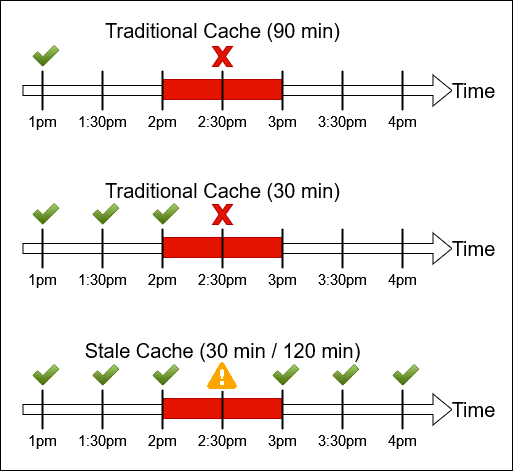

The diagram above was exported from draw.io. Its source (the exported page's mxGraphModel, read from the mxfile embedded in the PNG):
<mxGraphModel dx="1434" dy="782" grid="1" gridSize="10" guides="1" tooltips="1" connect="1" arrows="1" fold="1" page="1" pageScale="1" pageWidth="850" pageHeight="1100" math="0" shadow="0">
  <root>
    <mxCell id="0" />
    <mxCell id="1" parent="0" />
    <mxCell id="3U7AoZyQFWVis0xBSZNR-122" value="" style="rounded=0;whiteSpace=wrap;html=1;" vertex="1" parent="1">
      <mxGeometry x="118" y="150" width="512" height="470" as="geometry" />
    </mxCell>
    <mxCell id="3U7AoZyQFWVis0xBSZNR-63" value="Traditional Cache (90 min)" style="text;html=1;align=center;verticalAlign=middle;resizable=0;points=[];autosize=1;strokeColor=none;fillColor=none;fontSize=20;" vertex="1" parent="1">
      <mxGeometry x="210" y="160" width="260" height="40" as="geometry" />
    </mxCell>
    <mxCell id="3U7AoZyQFWVis0xBSZNR-64" value="" style="shape=image;html=1;verticalAlign=top;verticalLabelPosition=bottom;labelBackgroundColor=#ffffff;imageAspect=0;aspect=fixed;image=https://cdn2.iconfinder.com/data/icons/onebit/PNG/onebit_34.png" vertex="1" parent="1">
      <mxGeometry x="150" y="192" width="28" height="28" as="geometry" />
    </mxCell>
    <mxCell id="3U7AoZyQFWVis0xBSZNR-65" value="" style="group" vertex="1" connectable="0" parent="1">
      <mxGeometry x="140" y="539" width="430" height="40" as="geometry" />
    </mxCell>
    <mxCell id="3U7AoZyQFWVis0xBSZNR-46" value="" style="shape=flexArrow;endArrow=classic;html=1;rounded=0;" edge="1" parent="3U7AoZyQFWVis0xBSZNR-65">
      <mxGeometry width="50" height="50" relative="1" as="geometry">
        <mxPoint y="20" as="sourcePoint" />
        <mxPoint x="430" y="20" as="targetPoint" />
      </mxGeometry>
    </mxCell>
    <mxCell id="3U7AoZyQFWVis0xBSZNR-47" value="Time" style="edgeLabel;align=center;verticalAlign=middle;resizable=0;points=[];fontSize=20;labelPosition=center;verticalLabelPosition=middle;html=1;horizontal=1;" vertex="1" connectable="0" parent="3U7AoZyQFWVis0xBSZNR-46">
      <mxGeometry x="-0.2075" y="1" relative="1" as="geometry">
        <mxPoint x="280" as="offset" />
      </mxGeometry>
    </mxCell>
    <mxCell id="3U7AoZyQFWVis0xBSZNR-48" value="" style="endArrow=none;html=1;rounded=0;strokeWidth=2;" edge="1" parent="3U7AoZyQFWVis0xBSZNR-65">
      <mxGeometry width="50" height="50" relative="1" as="geometry">
        <mxPoint x="20" y="40" as="sourcePoint" />
        <mxPoint x="20" as="targetPoint" />
      </mxGeometry>
    </mxCell>
    <mxCell id="3U7AoZyQFWVis0xBSZNR-49" value="1pm" style="edgeLabel;html=1;align=center;verticalAlign=middle;resizable=0;points=[];fontSize=15;" vertex="1" connectable="0" parent="3U7AoZyQFWVis0xBSZNR-48">
      <mxGeometry x="0.5" y="1" relative="1" as="geometry">
        <mxPoint y="40" as="offset" />
      </mxGeometry>
    </mxCell>
    <mxCell id="3U7AoZyQFWVis0xBSZNR-50" value="" style="endArrow=none;html=1;rounded=0;strokeWidth=2;" edge="1" parent="3U7AoZyQFWVis0xBSZNR-65">
      <mxGeometry width="50" height="50" relative="1" as="geometry">
        <mxPoint x="320" y="40" as="sourcePoint" />
        <mxPoint x="320" as="targetPoint" />
      </mxGeometry>
    </mxCell>
    <mxCell id="3U7AoZyQFWVis0xBSZNR-51" value="3:30pm" style="edgeLabel;html=1;align=center;verticalAlign=middle;resizable=0;points=[];fontSize=15;" vertex="1" connectable="0" parent="3U7AoZyQFWVis0xBSZNR-50">
      <mxGeometry x="0.5" y="1" relative="1" as="geometry">
        <mxPoint y="40" as="offset" />
      </mxGeometry>
    </mxCell>
    <mxCell id="3U7AoZyQFWVis0xBSZNR-52" value="" style="endArrow=none;html=1;rounded=0;strokeWidth=2;" edge="1" parent="3U7AoZyQFWVis0xBSZNR-65">
      <mxGeometry width="50" height="50" relative="1" as="geometry">
        <mxPoint x="380" y="40" as="sourcePoint" />
        <mxPoint x="380" as="targetPoint" />
      </mxGeometry>
    </mxCell>
    <mxCell id="3U7AoZyQFWVis0xBSZNR-53" value="4pm" style="edgeLabel;html=1;align=center;verticalAlign=middle;resizable=0;points=[];fontSize=15;" vertex="1" connectable="0" parent="3U7AoZyQFWVis0xBSZNR-52">
      <mxGeometry x="0.5" y="1" relative="1" as="geometry">
        <mxPoint y="40" as="offset" />
      </mxGeometry>
    </mxCell>
    <mxCell id="3U7AoZyQFWVis0xBSZNR-54" value="" style="rounded=0;whiteSpace=wrap;html=1;fillColor=#e51400;fontColor=#ffffff;strokeColor=#B20000;" vertex="1" parent="3U7AoZyQFWVis0xBSZNR-65">
      <mxGeometry x="140" y="9" width="120" height="20" as="geometry" />
    </mxCell>
    <mxCell id="3U7AoZyQFWVis0xBSZNR-55" value="" style="endArrow=none;html=1;rounded=0;strokeWidth=2;" edge="1" parent="3U7AoZyQFWVis0xBSZNR-65">
      <mxGeometry width="50" height="50" relative="1" as="geometry">
        <mxPoint x="140" y="40" as="sourcePoint" />
        <mxPoint x="140" as="targetPoint" />
      </mxGeometry>
    </mxCell>
    <mxCell id="3U7AoZyQFWVis0xBSZNR-56" value="&lt;div&gt;2pm&lt;/div&gt;" style="edgeLabel;html=1;align=center;verticalAlign=middle;resizable=0;points=[];fontSize=15;" vertex="1" connectable="0" parent="3U7AoZyQFWVis0xBSZNR-55">
      <mxGeometry x="0.5" y="1" relative="1" as="geometry">
        <mxPoint y="40" as="offset" />
      </mxGeometry>
    </mxCell>
    <mxCell id="3U7AoZyQFWVis0xBSZNR-57" value="" style="endArrow=none;html=1;rounded=0;strokeWidth=2;" edge="1" parent="3U7AoZyQFWVis0xBSZNR-65">
      <mxGeometry width="50" height="50" relative="1" as="geometry">
        <mxPoint x="200" y="40" as="sourcePoint" />
        <mxPoint x="200" as="targetPoint" />
      </mxGeometry>
    </mxCell>
    <mxCell id="3U7AoZyQFWVis0xBSZNR-58" value="2:30pm" style="edgeLabel;html=1;align=center;verticalAlign=middle;resizable=0;points=[];fontSize=15;" vertex="1" connectable="0" parent="3U7AoZyQFWVis0xBSZNR-57">
      <mxGeometry x="0.5" y="1" relative="1" as="geometry">
        <mxPoint y="40" as="offset" />
      </mxGeometry>
    </mxCell>
    <mxCell id="3U7AoZyQFWVis0xBSZNR-59" value="" style="endArrow=none;html=1;rounded=0;strokeWidth=2;" edge="1" parent="3U7AoZyQFWVis0xBSZNR-65">
      <mxGeometry width="50" height="50" relative="1" as="geometry">
        <mxPoint x="260" y="40" as="sourcePoint" />
        <mxPoint x="260" as="targetPoint" />
      </mxGeometry>
    </mxCell>
    <mxCell id="3U7AoZyQFWVis0xBSZNR-60" value="3pm" style="edgeLabel;html=1;align=center;verticalAlign=middle;resizable=0;points=[];fontSize=15;" vertex="1" connectable="0" parent="3U7AoZyQFWVis0xBSZNR-59">
      <mxGeometry x="0.5" y="1" relative="1" as="geometry">
        <mxPoint y="40" as="offset" />
      </mxGeometry>
    </mxCell>
    <mxCell id="3U7AoZyQFWVis0xBSZNR-61" value="" style="endArrow=none;html=1;rounded=0;strokeWidth=2;" edge="1" parent="3U7AoZyQFWVis0xBSZNR-65">
      <mxGeometry width="50" height="50" relative="1" as="geometry">
        <mxPoint x="80" y="40" as="sourcePoint" />
        <mxPoint x="80" as="targetPoint" />
      </mxGeometry>
    </mxCell>
    <mxCell id="3U7AoZyQFWVis0xBSZNR-62" value="&lt;div&gt;1:30pm&lt;/div&gt;" style="edgeLabel;html=1;align=center;verticalAlign=middle;resizable=0;points=[];fontSize=15;" vertex="1" connectable="0" parent="3U7AoZyQFWVis0xBSZNR-61">
      <mxGeometry x="0.5" y="1" relative="1" as="geometry">
        <mxPoint y="40" as="offset" />
      </mxGeometry>
    </mxCell>
    <mxCell id="3U7AoZyQFWVis0xBSZNR-66" value="" style="group" vertex="1" connectable="0" parent="1">
      <mxGeometry x="140" y="378" width="430" height="40" as="geometry" />
    </mxCell>
    <mxCell id="3U7AoZyQFWVis0xBSZNR-67" value="" style="shape=flexArrow;endArrow=classic;html=1;rounded=0;" edge="1" parent="3U7AoZyQFWVis0xBSZNR-66">
      <mxGeometry width="50" height="50" relative="1" as="geometry">
        <mxPoint y="20" as="sourcePoint" />
        <mxPoint x="430" y="20" as="targetPoint" />
      </mxGeometry>
    </mxCell>
    <mxCell id="3U7AoZyQFWVis0xBSZNR-68" value="Time" style="edgeLabel;align=center;verticalAlign=middle;resizable=0;points=[];fontSize=20;labelPosition=center;verticalLabelPosition=middle;html=1;horizontal=1;" vertex="1" connectable="0" parent="3U7AoZyQFWVis0xBSZNR-67">
      <mxGeometry x="-0.2075" y="1" relative="1" as="geometry">
        <mxPoint x="280" as="offset" />
      </mxGeometry>
    </mxCell>
    <mxCell id="3U7AoZyQFWVis0xBSZNR-69" value="" style="endArrow=none;html=1;rounded=0;strokeWidth=2;" edge="1" parent="3U7AoZyQFWVis0xBSZNR-66">
      <mxGeometry width="50" height="50" relative="1" as="geometry">
        <mxPoint x="20" y="40" as="sourcePoint" />
        <mxPoint x="20" as="targetPoint" />
      </mxGeometry>
    </mxCell>
    <mxCell id="3U7AoZyQFWVis0xBSZNR-70" value="1pm" style="edgeLabel;html=1;align=center;verticalAlign=middle;resizable=0;points=[];fontSize=15;" vertex="1" connectable="0" parent="3U7AoZyQFWVis0xBSZNR-69">
      <mxGeometry x="0.5" y="1" relative="1" as="geometry">
        <mxPoint y="40" as="offset" />
      </mxGeometry>
    </mxCell>
    <mxCell id="3U7AoZyQFWVis0xBSZNR-71" value="" style="endArrow=none;html=1;rounded=0;strokeWidth=2;" edge="1" parent="3U7AoZyQFWVis0xBSZNR-66">
      <mxGeometry width="50" height="50" relative="1" as="geometry">
        <mxPoint x="320" y="40" as="sourcePoint" />
        <mxPoint x="320" as="targetPoint" />
      </mxGeometry>
    </mxCell>
    <mxCell id="3U7AoZyQFWVis0xBSZNR-72" value="3:30pm" style="edgeLabel;html=1;align=center;verticalAlign=middle;resizable=0;points=[];fontSize=15;" vertex="1" connectable="0" parent="3U7AoZyQFWVis0xBSZNR-71">
      <mxGeometry x="0.5" y="1" relative="1" as="geometry">
        <mxPoint y="40" as="offset" />
      </mxGeometry>
    </mxCell>
    <mxCell id="3U7AoZyQFWVis0xBSZNR-73" value="" style="endArrow=none;html=1;rounded=0;strokeWidth=2;" edge="1" parent="3U7AoZyQFWVis0xBSZNR-66">
      <mxGeometry width="50" height="50" relative="1" as="geometry">
        <mxPoint x="380" y="40" as="sourcePoint" />
        <mxPoint x="380" as="targetPoint" />
      </mxGeometry>
    </mxCell>
    <mxCell id="3U7AoZyQFWVis0xBSZNR-74" value="4pm" style="edgeLabel;html=1;align=center;verticalAlign=middle;resizable=0;points=[];fontSize=15;" vertex="1" connectable="0" parent="3U7AoZyQFWVis0xBSZNR-73">
      <mxGeometry x="0.5" y="1" relative="1" as="geometry">
        <mxPoint y="40" as="offset" />
      </mxGeometry>
    </mxCell>
    <mxCell id="3U7AoZyQFWVis0xBSZNR-75" value="" style="rounded=0;whiteSpace=wrap;html=1;fillColor=#e51400;fontColor=#ffffff;strokeColor=#B20000;" vertex="1" parent="3U7AoZyQFWVis0xBSZNR-66">
      <mxGeometry x="140" y="9" width="120" height="20" as="geometry" />
    </mxCell>
    <mxCell id="3U7AoZyQFWVis0xBSZNR-76" value="" style="endArrow=none;html=1;rounded=0;strokeWidth=2;" edge="1" parent="3U7AoZyQFWVis0xBSZNR-66">
      <mxGeometry width="50" height="50" relative="1" as="geometry">
        <mxPoint x="140" y="40" as="sourcePoint" />
        <mxPoint x="140" as="targetPoint" />
      </mxGeometry>
    </mxCell>
    <mxCell id="3U7AoZyQFWVis0xBSZNR-77" value="&lt;div&gt;2pm&lt;/div&gt;" style="edgeLabel;html=1;align=center;verticalAlign=middle;resizable=0;points=[];fontSize=15;" vertex="1" connectable="0" parent="3U7AoZyQFWVis0xBSZNR-76">
      <mxGeometry x="0.5" y="1" relative="1" as="geometry">
        <mxPoint y="40" as="offset" />
      </mxGeometry>
    </mxCell>
    <mxCell id="3U7AoZyQFWVis0xBSZNR-78" value="" style="endArrow=none;html=1;rounded=0;strokeWidth=2;" edge="1" parent="3U7AoZyQFWVis0xBSZNR-66">
      <mxGeometry width="50" height="50" relative="1" as="geometry">
        <mxPoint x="200" y="40" as="sourcePoint" />
        <mxPoint x="200" as="targetPoint" />
      </mxGeometry>
    </mxCell>
    <mxCell id="3U7AoZyQFWVis0xBSZNR-79" value="2:30pm" style="edgeLabel;html=1;align=center;verticalAlign=middle;resizable=0;points=[];fontSize=15;" vertex="1" connectable="0" parent="3U7AoZyQFWVis0xBSZNR-78">
      <mxGeometry x="0.5" y="1" relative="1" as="geometry">
        <mxPoint y="40" as="offset" />
      </mxGeometry>
    </mxCell>
    <mxCell id="3U7AoZyQFWVis0xBSZNR-80" value="" style="endArrow=none;html=1;rounded=0;strokeWidth=2;" edge="1" parent="3U7AoZyQFWVis0xBSZNR-66">
      <mxGeometry width="50" height="50" relative="1" as="geometry">
        <mxPoint x="260" y="40" as="sourcePoint" />
        <mxPoint x="260" as="targetPoint" />
      </mxGeometry>
    </mxCell>
    <mxCell id="3U7AoZyQFWVis0xBSZNR-81" value="3pm" style="edgeLabel;html=1;align=center;verticalAlign=middle;resizable=0;points=[];fontSize=15;" vertex="1" connectable="0" parent="3U7AoZyQFWVis0xBSZNR-80">
      <mxGeometry x="0.5" y="1" relative="1" as="geometry">
        <mxPoint y="40" as="offset" />
      </mxGeometry>
    </mxCell>
    <mxCell id="3U7AoZyQFWVis0xBSZNR-82" value="" style="endArrow=none;html=1;rounded=0;strokeWidth=2;" edge="1" parent="3U7AoZyQFWVis0xBSZNR-66">
      <mxGeometry width="50" height="50" relative="1" as="geometry">
        <mxPoint x="80" y="40" as="sourcePoint" />
        <mxPoint x="80" as="targetPoint" />
      </mxGeometry>
    </mxCell>
    <mxCell id="3U7AoZyQFWVis0xBSZNR-83" value="&lt;div&gt;1:30pm&lt;/div&gt;" style="edgeLabel;html=1;align=center;verticalAlign=middle;resizable=0;points=[];fontSize=15;" vertex="1" connectable="0" parent="3U7AoZyQFWVis0xBSZNR-82">
      <mxGeometry x="0.5" y="1" relative="1" as="geometry">
        <mxPoint y="40" as="offset" />
      </mxGeometry>
    </mxCell>
    <mxCell id="3U7AoZyQFWVis0xBSZNR-84" value="" style="group" vertex="1" connectable="0" parent="1">
      <mxGeometry x="140" y="220" width="430" height="40" as="geometry" />
    </mxCell>
    <mxCell id="3U7AoZyQFWVis0xBSZNR-85" value="" style="shape=flexArrow;endArrow=classic;html=1;rounded=0;" edge="1" parent="3U7AoZyQFWVis0xBSZNR-84">
      <mxGeometry width="50" height="50" relative="1" as="geometry">
        <mxPoint y="20" as="sourcePoint" />
        <mxPoint x="430" y="20" as="targetPoint" />
      </mxGeometry>
    </mxCell>
    <mxCell id="3U7AoZyQFWVis0xBSZNR-86" value="Time" style="edgeLabel;align=center;verticalAlign=middle;resizable=0;points=[];fontSize=20;labelPosition=center;verticalLabelPosition=middle;html=1;horizontal=1;" vertex="1" connectable="0" parent="3U7AoZyQFWVis0xBSZNR-85">
      <mxGeometry x="-0.2075" y="1" relative="1" as="geometry">
        <mxPoint x="280" as="offset" />
      </mxGeometry>
    </mxCell>
    <mxCell id="3U7AoZyQFWVis0xBSZNR-87" value="" style="endArrow=none;html=1;rounded=0;strokeWidth=2;" edge="1" parent="3U7AoZyQFWVis0xBSZNR-84">
      <mxGeometry width="50" height="50" relative="1" as="geometry">
        <mxPoint x="20" y="40" as="sourcePoint" />
        <mxPoint x="20" as="targetPoint" />
      </mxGeometry>
    </mxCell>
    <mxCell id="3U7AoZyQFWVis0xBSZNR-88" value="1pm" style="edgeLabel;html=1;align=center;verticalAlign=middle;resizable=0;points=[];fontSize=15;" vertex="1" connectable="0" parent="3U7AoZyQFWVis0xBSZNR-87">
      <mxGeometry x="0.5" y="1" relative="1" as="geometry">
        <mxPoint y="40" as="offset" />
      </mxGeometry>
    </mxCell>
    <mxCell id="3U7AoZyQFWVis0xBSZNR-89" value="" style="endArrow=none;html=1;rounded=0;strokeWidth=2;" edge="1" parent="3U7AoZyQFWVis0xBSZNR-84">
      <mxGeometry width="50" height="50" relative="1" as="geometry">
        <mxPoint x="320" y="40" as="sourcePoint" />
        <mxPoint x="320" as="targetPoint" />
      </mxGeometry>
    </mxCell>
    <mxCell id="3U7AoZyQFWVis0xBSZNR-90" value="3:30pm" style="edgeLabel;html=1;align=center;verticalAlign=middle;resizable=0;points=[];fontSize=15;" vertex="1" connectable="0" parent="3U7AoZyQFWVis0xBSZNR-89">
      <mxGeometry x="0.5" y="1" relative="1" as="geometry">
        <mxPoint y="40" as="offset" />
      </mxGeometry>
    </mxCell>
    <mxCell id="3U7AoZyQFWVis0xBSZNR-91" value="" style="endArrow=none;html=1;rounded=0;strokeWidth=2;" edge="1" parent="3U7AoZyQFWVis0xBSZNR-84">
      <mxGeometry width="50" height="50" relative="1" as="geometry">
        <mxPoint x="380" y="40" as="sourcePoint" />
        <mxPoint x="380" as="targetPoint" />
      </mxGeometry>
    </mxCell>
    <mxCell id="3U7AoZyQFWVis0xBSZNR-92" value="4pm" style="edgeLabel;html=1;align=center;verticalAlign=middle;resizable=0;points=[];fontSize=15;" vertex="1" connectable="0" parent="3U7AoZyQFWVis0xBSZNR-91">
      <mxGeometry x="0.5" y="1" relative="1" as="geometry">
        <mxPoint y="40" as="offset" />
      </mxGeometry>
    </mxCell>
    <mxCell id="3U7AoZyQFWVis0xBSZNR-93" value="" style="rounded=0;whiteSpace=wrap;html=1;fillColor=#e51400;fontColor=#ffffff;strokeColor=#B20000;" vertex="1" parent="3U7AoZyQFWVis0xBSZNR-84">
      <mxGeometry x="140" y="9" width="120" height="20" as="geometry" />
    </mxCell>
    <mxCell id="3U7AoZyQFWVis0xBSZNR-94" value="" style="endArrow=none;html=1;rounded=0;strokeWidth=2;" edge="1" parent="3U7AoZyQFWVis0xBSZNR-84">
      <mxGeometry width="50" height="50" relative="1" as="geometry">
        <mxPoint x="140" y="40" as="sourcePoint" />
        <mxPoint x="140" as="targetPoint" />
      </mxGeometry>
    </mxCell>
    <mxCell id="3U7AoZyQFWVis0xBSZNR-95" value="&lt;div&gt;2pm&lt;/div&gt;" style="edgeLabel;html=1;align=center;verticalAlign=middle;resizable=0;points=[];fontSize=15;" vertex="1" connectable="0" parent="3U7AoZyQFWVis0xBSZNR-94">
      <mxGeometry x="0.5" y="1" relative="1" as="geometry">
        <mxPoint y="40" as="offset" />
      </mxGeometry>
    </mxCell>
    <mxCell id="3U7AoZyQFWVis0xBSZNR-96" value="" style="endArrow=none;html=1;rounded=0;strokeWidth=2;" edge="1" parent="3U7AoZyQFWVis0xBSZNR-84">
      <mxGeometry width="50" height="50" relative="1" as="geometry">
        <mxPoint x="200" y="40" as="sourcePoint" />
        <mxPoint x="200" as="targetPoint" />
      </mxGeometry>
    </mxCell>
    <mxCell id="3U7AoZyQFWVis0xBSZNR-97" value="2:30pm" style="edgeLabel;html=1;align=center;verticalAlign=middle;resizable=0;points=[];fontSize=15;" vertex="1" connectable="0" parent="3U7AoZyQFWVis0xBSZNR-96">
      <mxGeometry x="0.5" y="1" relative="1" as="geometry">
        <mxPoint y="40" as="offset" />
      </mxGeometry>
    </mxCell>
    <mxCell id="3U7AoZyQFWVis0xBSZNR-98" value="" style="endArrow=none;html=1;rounded=0;strokeWidth=2;" edge="1" parent="3U7AoZyQFWVis0xBSZNR-84">
      <mxGeometry width="50" height="50" relative="1" as="geometry">
        <mxPoint x="260" y="40" as="sourcePoint" />
        <mxPoint x="260" as="targetPoint" />
      </mxGeometry>
    </mxCell>
    <mxCell id="3U7AoZyQFWVis0xBSZNR-99" value="3pm" style="edgeLabel;html=1;align=center;verticalAlign=middle;resizable=0;points=[];fontSize=15;" vertex="1" connectable="0" parent="3U7AoZyQFWVis0xBSZNR-98">
      <mxGeometry x="0.5" y="1" relative="1" as="geometry">
        <mxPoint y="40" as="offset" />
      </mxGeometry>
    </mxCell>
    <mxCell id="3U7AoZyQFWVis0xBSZNR-100" value="" style="endArrow=none;html=1;rounded=0;strokeWidth=2;" edge="1" parent="3U7AoZyQFWVis0xBSZNR-84">
      <mxGeometry width="50" height="50" relative="1" as="geometry">
        <mxPoint x="80" y="40" as="sourcePoint" />
        <mxPoint x="80" as="targetPoint" />
      </mxGeometry>
    </mxCell>
    <mxCell id="3U7AoZyQFWVis0xBSZNR-101" value="&lt;div&gt;1:30pm&lt;/div&gt;" style="edgeLabel;html=1;align=center;verticalAlign=middle;resizable=0;points=[];fontSize=15;" vertex="1" connectable="0" parent="3U7AoZyQFWVis0xBSZNR-100">
      <mxGeometry x="0.5" y="1" relative="1" as="geometry">
        <mxPoint y="40" as="offset" />
      </mxGeometry>
    </mxCell>
    <mxCell id="3U7AoZyQFWVis0xBSZNR-102" value="" style="shape=image;html=1;verticalAlign=top;verticalLabelPosition=bottom;labelBackgroundColor=#ffffff;imageAspect=0;aspect=fixed;image=https://cdn2.iconfinder.com/data/icons/onebit/PNG/onebit_34.png" vertex="1" parent="1">
      <mxGeometry x="150" y="350" width="28" height="28" as="geometry" />
    </mxCell>
    <mxCell id="3U7AoZyQFWVis0xBSZNR-104" value="" style="shape=image;html=1;verticalAlign=top;verticalLabelPosition=bottom;labelBackgroundColor=#ffffff;imageAspect=0;aspect=fixed;image=https://cdn2.iconfinder.com/data/icons/onebit/PNG/onebit_34.png" vertex="1" parent="1">
      <mxGeometry x="150" y="511" width="28" height="28" as="geometry" />
    </mxCell>
    <mxCell id="3U7AoZyQFWVis0xBSZNR-105" value="Traditional Cache (30 min)" style="text;html=1;align=center;verticalAlign=middle;resizable=0;points=[];autosize=1;strokeColor=none;fillColor=none;fontSize=20;" vertex="1" parent="1">
      <mxGeometry x="210" y="320" width="260" height="40" as="geometry" />
    </mxCell>
    <mxCell id="3U7AoZyQFWVis0xBSZNR-106" value="Stale Cache (30 min / 120 min)" style="text;html=1;align=center;verticalAlign=middle;resizable=0;points=[];autosize=1;strokeColor=none;fillColor=none;fontSize=20;" vertex="1" parent="1">
      <mxGeometry x="190" y="480" width="300" height="40" as="geometry" />
    </mxCell>
    <mxCell id="3U7AoZyQFWVis0xBSZNR-107" value="" style="shape=image;html=1;verticalAlign=top;verticalLabelPosition=bottom;labelBackgroundColor=#ffffff;imageAspect=0;aspect=fixed;image=https://cdn2.iconfinder.com/data/icons/onebit/PNG/onebit_34.png" vertex="1" parent="1">
      <mxGeometry x="210" y="350" width="28" height="28" as="geometry" />
    </mxCell>
    <mxCell id="3U7AoZyQFWVis0xBSZNR-108" value="" style="shape=image;html=1;verticalAlign=top;verticalLabelPosition=bottom;labelBackgroundColor=#ffffff;imageAspect=0;aspect=fixed;image=https://cdn2.iconfinder.com/data/icons/onebit/PNG/onebit_34.png" vertex="1" parent="1">
      <mxGeometry x="270" y="350" width="28" height="28" as="geometry" />
    </mxCell>
    <mxCell id="3U7AoZyQFWVis0xBSZNR-109" value="" style="shape=image;html=1;verticalAlign=top;verticalLabelPosition=bottom;labelBackgroundColor=#ffffff;imageAspect=0;aspect=fixed;image=https://cdn2.iconfinder.com/data/icons/onebit/PNG/onebit_34.png" vertex="1" parent="1">
      <mxGeometry x="210" y="511" width="28" height="28" as="geometry" />
    </mxCell>
    <mxCell id="3U7AoZyQFWVis0xBSZNR-110" value="" style="shape=image;html=1;verticalAlign=top;verticalLabelPosition=bottom;labelBackgroundColor=#ffffff;imageAspect=0;aspect=fixed;image=https://cdn2.iconfinder.com/data/icons/onebit/PNG/onebit_34.png" vertex="1" parent="1">
      <mxGeometry x="270" y="511" width="28" height="28" as="geometry" />
    </mxCell>
    <mxCell id="3U7AoZyQFWVis0xBSZNR-111" value="" style="shape=image;html=1;verticalAlign=top;verticalLabelPosition=bottom;labelBackgroundColor=#ffffff;imageAspect=0;aspect=fixed;image=https://cdn2.iconfinder.com/data/icons/onebit/PNG/onebit_34.png" vertex="1" parent="1">
      <mxGeometry x="450" y="511" width="28" height="28" as="geometry" />
    </mxCell>
    <mxCell id="3U7AoZyQFWVis0xBSZNR-112" value="" style="shape=image;html=1;verticalAlign=top;verticalLabelPosition=bottom;labelBackgroundColor=#ffffff;imageAspect=0;aspect=fixed;image=https://cdn2.iconfinder.com/data/icons/onebit/PNG/onebit_34.png" vertex="1" parent="1">
      <mxGeometry x="390" y="511" width="28" height="28" as="geometry" />
    </mxCell>
    <mxCell id="3U7AoZyQFWVis0xBSZNR-113" value="" style="shape=image;html=1;verticalAlign=top;verticalLabelPosition=bottom;labelBackgroundColor=#ffffff;imageAspect=0;aspect=fixed;image=https://cdn2.iconfinder.com/data/icons/onebit/PNG/onebit_34.png" vertex="1" parent="1">
      <mxGeometry x="510" y="511" width="28" height="28" as="geometry" />
    </mxCell>
    <mxCell id="3U7AoZyQFWVis0xBSZNR-114" value="" style="verticalLabelPosition=bottom;verticalAlign=top;html=1;shape=mxgraph.basic.x;fillColor=#e51400;fontColor=#ffffff;strokeColor=#B20000;" vertex="1" parent="1">
      <mxGeometry x="330" y="196" width="20" height="20" as="geometry" />
    </mxCell>
    <mxCell id="3U7AoZyQFWVis0xBSZNR-118" value="" style="verticalLabelPosition=bottom;verticalAlign=top;html=1;shape=mxgraph.basic.x;fillColor=#e51400;fontColor=#ffffff;strokeColor=#B20000;" vertex="1" parent="1">
      <mxGeometry x="330" y="354" width="20" height="20" as="geometry" />
    </mxCell>
    <mxCell id="3U7AoZyQFWVis0xBSZNR-133" value="" style="shape=image;verticalLabelPosition=bottom;labelBackgroundColor=default;verticalAlign=top;aspect=fixed;imageAspect=0;image=data:image/png,(base64 omitted: 50852 chars);" vertex="1" parent="1">
      <mxGeometry x="325" y="511" width="30" height="30" as="geometry" />
    </mxCell>
  </root>
</mxGraphModel>